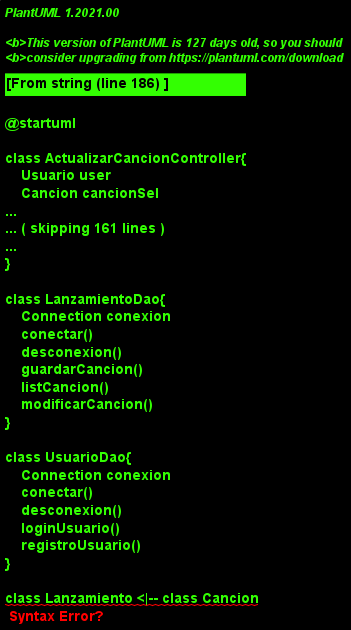

The diagram above was rendered by PlantUML. Its source (embedded in the PNG):
@startuml

class ActualizarCancionController{
    Usuario user
    Cancion cancionSel
    LanzamientoDao ldao
    Genero generos
    App mainApp
    TextField txtTitulo
    TextField txtAutoria
    ComboBoxcbGenero
    TextField txtSello
    DatePicker dpCalendario
    TextField txtExplicit
    ListView tblCanciones
    TextField txtDuracion
    ComboBox cbCanciones
    Label lblRuta
    Label lblRutaImagen
    updateCancion()
    switchToPerfil()
    limpiarCancion()
    insercionCanciones()
    showCanciones()
    cargarCancion()
    seleccionarCancion()
    initLists()
    leerFichero()
    leerFicheroImagen()
}

class Alert_Util_1{
    Alert alerta
    mostrarError()
    mostrarInfo()
    mostrarConfirmacion()
}

class AnyadirCancionController{
    Usuario user
    Cancion cancionSel
    LanzamientoDao ldao
    Genero generos
    TextField txtTitulo
    TextField txtAutoria
    ComboBox cbGenero
    TextField txtSello
    DatePicker dpCalendario
    TextField txtExplicit
    ListView tblCanciones
    TextField txtDuracion
    Label lblRuta
    Label lblRutaImagen
    switchToPerfil()
    limpiarCancion()
    insercionCanciones()
    showCanciones()
    initLists()
    leerFichero()
    leerFicheroImagen()
    leerFicheroNormal()
}

class App{
    Usuario user
    Cancion cancionSel
    start()
    setRoot()
    verPanel()
    cargarDatos()
    anyadido()
    reproducir()
    setUsuario()
    loadFXML()
    main()
}

enum Genero{
    HipHop
    Rock
    Metal 
    Orquesta 
    RnB
    Techno 
    Jazz 
    Funk 
    Soul 
    Tradicional 
    Pop
}

class PanelUsuarioController{
    Cancion cancionSel
    ListView tblCancionesPerfil
    Label lblUsuario
    switchToAnyadir()
    switchToAnyadirSong()
    showCanciones()
    seleccionarCancionPerfil()
}

class PrimaryController{
    Usuario usuarios
    TextField txtUsername
    TextField txtPassword
    switchToRegistro()
    login()
}

class RegisterController{
    TextField txtUsername
    TextField txtPassword
    TextField txtPassword2
    TextField txtPregunta
    TextFieldtxtRespuesta
    Registro()
    switchToInicio()
}

class ReproductorController{
    Slider volumeSlider
    Media media
    MediaPlayer mediaPlayer
    Cancion cancionSel
    Image img
    Label tittle
    Label lanzamiento
    Label sello
    Label genre
    Label author
    Label explicit
    Label duration  
    ImageView ivImagen
    centerImage()
    inicializar()
    play()
    pause()
    switchToPanel()
    cargarCancionReproductor()
}

abstract Lanzamiento{
    int upc
    Cadena titulo
    Cadena genero
    Date fecha_lanzamiento  
    Cadena Sello
    int usuario_id
}

class Cancion{
    String contenido_explicito
    int duracion
    String audio
    String imagen
    comprobacion()
}

class Usuario{
    int idusuario
    String nombre_usuario
    String password
    String pregunta
    String respuesta
    checkNombre()
    checkPassword()
}

class LanzamientoDao{
    Connection conexion
    conectar()
    desconexion()
    guardarCancion()
    listCancion()
    modificarCancion()
}

class UsuarioDao{
    Connection conexion
    conectar()
    desconexion()
    loginUsuario()
    registroUsuario()
}

class Lanzamiento <|-- class Cancion
class Lanzamiento --* Usuario
class Lanzamiento -- Genero

class Cancion -- ActualizarCancionController
class Genero -- ActualizarCancionController
class LanzamientoDao -- ActualizarCancionController

class AnyadirCancionController -- LanzamientoDao
class AnyadirCancionController -- Cancion
class AnyadirCancionController -- LanzamientoDao

class Cancion --* App
class Usuario --* App
class PanelUsuarioController --* App
class ActualizarCancionController --* App
class AnyadirCancionController --* App
class ReproductorController --* App

class Cancion -- PanelUsuarioController
class LanzamientoDao -- PanelUsuarioController

class Usuario -- PrimaryController
class UsuarioDao -- PrimaryController

class UsuarioDao -- RegisterController
class Usuario -- RegisterController

class Cancion -- ReproductorController

@enduml